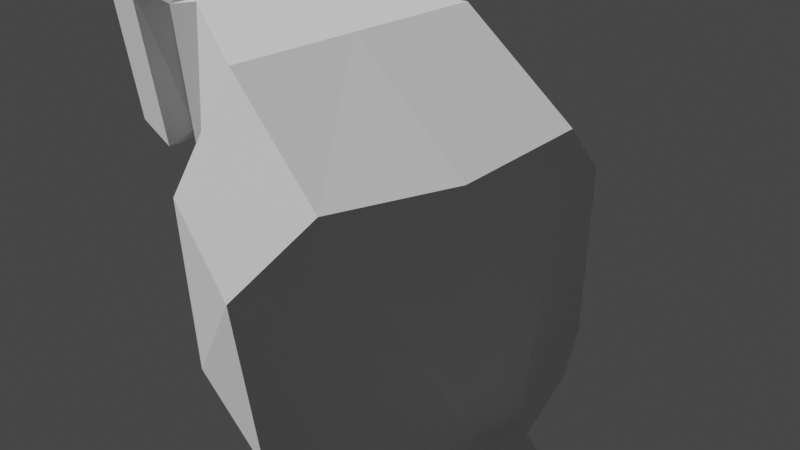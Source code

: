 # Source: mobs_rat.Cube.blend  (saved by Blender 2.81.16; exported with 4.5.12 LTS)
import bpy
from mathutils import Matrix  # noqa: F401  (used for matrix-valued properties, if any)

bpy.ops.wm.read_factory_settings(use_empty=True)
scene = bpy.context.scene
scene.name = 'Scene'

# ---- collections
col_collection = bpy.data.collections.new('Collection'); scene.collection.children.link(col_collection)

# ---- materials (node trees are filled in below, after node groups)
mat_material_001 = bpy.data.materials.new('Material.001')
mat_material_001.alpha_threshold = 0.0
mat_material_001.use_transparent_shadow = False
mat_material_001.preview_render_type = 'FLAT'
mat_material_001.roughness = 0.5
mat_material_001.line_color = (0.0, 0.0, 0.0, 1.0)

# ---- material node trees

# ---- world
world_world = bpy.data.worlds.new('World'); scene.world = world_world
world_world.use_nodes = True; world_world.node_tree.nodes.clear()
_N = world_world.node_tree.nodes; _L = world_world.node_tree.links
n0 = _N.new('ShaderNodeOutputWorld'); n0.name = 'World Output'; n0.location = (300, 300)
n1 = _N.new('ShaderNodeBackground'); n1.name = 'Background'; n1.location = (10, 300)
n1.inputs[0].default_value = (0.05088, 0.05088, 0.05088, 1.0)
_L.new(n1.outputs[0], n0.inputs[0])
n0.is_active_output = True
world_world.color = (0.05088, 0.05088, 0.05088)
world_world.use_sun_shadow = False
world_world.sun_shadow_jitter_overblur = 0.0

# ---- cameras
cam_camera_001 = bpy.data.cameras.new('Camera.001')
cam_camera_001.clip_end = 100.0
cam_camera_001.lens = 35.0
cam_camera_001.sensor_width = 32.0
cam_camera_001.sensor_height = 18.0
cam_camera_001.dof.focus_distance = 0.0

# ---- meshes
me_cube_001 = bpy.data.meshes.new('Cube.001')
me_cube_001.from_pydata([(1.0, -2.479, 0.2536), (0.3314, -4.943, 0.4353), (1.0, -2.582, 2.144), (0.3314, -4.943, 1.098), (0.9339, -1.737, 0.3197), (0.9339, -1.84, 2.078), (0.6695, -1.539, 0.5841), (0.6695, -1.539, 1.923), (0.7752, -1.196, 0.1577), (0.495, -1.228, 2.031), (1.016, 2.481, -0.05859), (0.889, 2.367, 2.301), (0.1773, 3.002, 0.1101), (0.1773, 3.002, 0.4775), (1.182, 0.9546, 0.09226), (0.9021, 1.044, 2.626), (0.03465, 8.259, -0.296), (0.03465, 8.265, -0.227), (0.06733, 6.205, -0.01245), (0.06733, 6.192, -0.1465), (0.1007, 5.761, 0.08144), (0.1007, 5.742, -0.1191), (-0.07873, 2.488, 0.02625), (1.433, 2.116, -0.08129), (1.438, 2.038, 1.574), (1.549, 1.046, 0.01834), (1.455, 1.111, 1.801), (-1.0, -2.479, 0.2536), (-0.3314, -4.943, 0.4353), (-1.0, -2.582, 2.144), (-0.3314, -4.943, 1.098), (-0.9339, -1.737, 0.3197), (-0.9339, -1.84, 2.078), (-0.6695, -1.539, 0.5841), (-0.6695, -1.539, 1.923), (-0.7752, -1.196, 0.1577), (-0.495, -1.228, 2.031), (-1.016, 2.481, -0.05859), (-0.889, 2.367, 2.301), (-0.1773, 3.002, 0.1101), (-0.1773, 3.002, 0.4775), (-1.182, 0.9546, 0.09226), (-0.9021, 1.044, 2.626), (-0.03465, 8.259, -0.296), (-0.03465, 8.265, -0.227), (-0.06733, 6.205, -0.01245), (-0.06733, 6.192, -0.1465), (-0.1007, 5.761, 0.08144), (-0.1007, 5.742, -0.1191), (1.03e-07, -2.479, 2.254), (-1.623e-08, -2.479, 0.2536), (-1.354e-07, -4.943, 1.098), (-1.354e-07, -4.943, 0.4353), (1.626e-07, -1.737, 2.187), (1.03e-07, -1.737, 0.3197), (1.626e-07, -1.539, 1.923), (1.626e-07, -1.539, 0.5841), (1.03e-07, -1.228, 2.031), (-1.623e-08, -1.196, 0.1577), (-1.354e-07, 2.521, 2.292), (0.07873, 2.488, 0.02625), (-1.623e-08, 3.002, 0.4775), (-1.623e-08, 3.002, 0.1101), (-1.623e-08, 0.9546, 0.09226), (-1.623e-08, 1.044, 2.626), (-1.623e-08, 6.192, -0.1465), (-1.623e-08, 6.205, -0.01245), (-1.623e-08, 8.259, -0.296), (-1.623e-08, 8.265, -0.227), (-1.623e-08, 5.761, 0.08144), (-1.623e-08, 5.742, -0.1191), (-1.433, 2.116, -0.08129), (-1.438, 2.038, 1.574), (-1.549, 1.046, 0.01834), (-1.455, 1.111, 1.801)], [], [(2, 3, 1, 0), (50, 0, 1, 52), (51, 3, 2, 49), (49, 2, 5, 53), (2, 0, 4, 5), (53, 5, 7, 55), (5, 4, 6, 7), (55, 7, 9, 57), (7, 6, 8, 9), (64, 15, 11, 59), (59, 11, 13, 61), (11, 10, 12, 13), (13, 12, 21, 20), (68, 17, 16, 67), (18, 19, 16, 17), (66, 18, 17, 68), (61, 13, 20, 69), (20, 21, 19, 18), (69, 20, 18, 66), (15, 14, 25, 26), (3, 51, 52, 1), (0, 50, 54, 4), (4, 54, 56, 6), (6, 56, 58, 8), (14, 63, 22, 10), (10, 22, 62, 12), (12, 62, 70, 21), (19, 65, 67, 16), (21, 70, 65, 19), (58, 63, 14, 8), (15, 9, 8, 14), (64, 57, 9, 15), (24, 26, 25, 23), (10, 11, 24, 23), (11, 15, 26, 24), (14, 10, 23, 25), (29, 27, 28, 30), (50, 52, 28, 27), (51, 49, 29, 30), (49, 53, 32, 29), (29, 32, 31, 27), (53, 55, 34, 32), (32, 34, 33, 31), (55, 57, 36, 34), (34, 36, 35, 33), (64, 59, 38, 42), (59, 61, 40, 38), (38, 40, 39, 37), (40, 47, 48, 39), (68, 67, 43, 44), (45, 44, 43, 46), (66, 68, 44, 45), (61, 69, 47, 40), (47, 45, 46, 48), (69, 66, 45, 47), (42, 74, 73, 41), (30, 28, 52, 51), (27, 31, 54, 50), (31, 33, 56, 54), (33, 35, 58, 56), (41, 37, 60, 63), (37, 39, 62, 60), (39, 48, 70, 62), (46, 43, 67, 65), (48, 46, 65, 70), (58, 35, 41, 63), (42, 41, 35, 36), (64, 42, 36, 57), (72, 71, 73, 74), (37, 71, 72, 38), (38, 72, 74, 42), (41, 73, 71, 37)])
_uv = me_cube_001.uv_layers.new(name='UVMap')
_uv.uv.foreach_set('vector', [0.4958, 0.7966, 0.1516, 0.8685, 0.1354, 0.7608, 0.4462, 0.649, 0.7438, 0.3912, 0.7178, 0.5909, 0.2254, 0.6121, 0.2054, 0.5399, 0.1539, 0.9842, 0.1535, 0.8699, 0.492, 0.7998, 0.494, 0.9834, 0.01637, 0.6302, 0.02078, 0.3558, 0.145, 0.3516, 0.1627, 0.6062, 0.02078, 0.3558, 0.02216, 0.02138, 0.1344, 0.02386, 0.145, 0.3516, 0.1627, 0.6062, 0.145, 0.3516, 0.2673, 0.3362, 0.2985, 0.6135, 0.145, 0.3516, 0.1344, 0.02386, 0.2546, 0.01623, 0.2673, 0.3362, 0.01253, 0.6375, 0.01866, 0.4801, 0.1498, 0.4992, 0.1539, 0.6325, 0.01866, 0.4801, 0.01909, 0.1887, 0.1486, 0.1779, 0.1498, 0.4992, 0.5481, 0.6423, 0.5345, 0.5042, 0.7778, 0.4995, 0.7941, 0.642, 0.7941, 0.642, 0.7778, 0.4995, 0.9585, 0.4805, 0.9588, 0.6396, 0.7778, 0.4995, 0.7909, 0.1909, 0.9683, 0.168, 0.9585, 0.4805, 0.916, 0.982, 0.917, 0.8924, 0.9864, 0.8864, 0.9841, 0.9767, 0.9722, 0.9886, 0.9138, 0.9781, 0.9263, 0.8979, 0.9765, 0.9009, 0.9137, 0.9812, 0.9206, 0.8931, 0.9817, 0.8861, 0.9834, 0.975, 0.914, 0.9853, 0.9188, 0.8969, 0.9805, 0.9045, 0.9831, 0.9904, 0.9143, 0.9824, 0.9183, 0.8944, 0.9741, 0.8932, 0.9783, 0.9813, 0.9124, 0.9821, 0.9147, 0.8917, 0.9788, 0.9013, 0.9773, 0.988, 0.9209, 0.9783, 0.9166, 0.8902, 0.9815, 0.8961, 0.9886, 0.9828, 0.3656, 0.2763, 0.3777, 0.0602, 0.4095, 0.05258, 0.4095, 0.2042, 0.1194, 0.889, 0.1192, 1.0, 0.003462, 0.9992, 0.003668, 0.8882, 0.7178, 0.5909, 0.7438, 0.3912, 0.9111, 0.4641, 0.8301, 0.5934, 0.8301, 0.5934, 0.9111, 0.4641, 0.964, 0.503, 0.8852, 0.6102, 0.01909, 0.1887, 0.02194, 0.03999, 0.1399, 0.02313, 0.1486, 0.1779, 0.5527, 0.1758, 0.5778, 0.007335, 0.805, 0.008306, 0.7909, 0.1909, 0.7909, 0.1909, 0.805, 0.008306, 0.9651, 0.03105, 0.9683, 0.168, 0.9138, 0.982, 0.9176, 0.8941, 0.9815, 0.8866, 0.9764, 0.9732, 0.915, 0.9818, 0.9223, 0.8947, 0.9769, 0.905, 0.9774, 0.9924, 0.9189, 0.9836, 0.9241, 0.8969, 0.9902, 0.9061, 0.983, 0.9931, 0.1399, 0.02313, 0.5778, 0.007335, 0.5527, 0.1758, 0.1486, 0.1779, 0.5345, 0.5042, 0.1498, 0.4992, 0.1486, 0.1779, 0.5527, 0.1758, 0.5481, 0.6423, 0.1539, 0.6325, 0.1498, 0.4992, 0.5345, 0.5042, 0.7778, 0.4995, 0.5345, 0.5042, 0.5527, 0.1758, 0.7909, 0.1909, 0.4879, 0.1449, 0.5071, 0.5195, 0.4019, 0.4077, 0.3999, 0.1449, 0.6382, 0.4502, 0.3618, 0.4502, 0.4137, 0.2552, 0.6073, 0.2561, 0.3898, 0.198, 0.6353, 0.198, 0.5711, 0.2584, 0.3991, 0.2585, 0.4958, 0.7966, 0.4462, 0.649, 0.1354, 0.7608, 0.1516, 0.8685, 0.7438, 0.3912, 0.2054, 0.5399, 0.2254, 0.6121, 0.7178, 0.5909, 0.1539, 0.9842, 0.494, 0.9834, 0.492, 0.7998, 0.1535, 0.8699, 0.01637, 0.6302, 0.1627, 0.6062, 0.145, 0.3516, 0.02078, 0.3558, 0.02078, 0.3558, 0.145, 0.3516, 0.1344, 0.02386, 0.02216, 0.02138, 0.1627, 0.6062, 0.2985, 0.6135, 0.2673, 0.3362, 0.145, 0.3516, 0.145, 0.3516, 0.2673, 0.3362, 0.2546, 0.01623, 0.1344, 0.02386, 0.01253, 0.6375, 0.1539, 0.6325, 0.1498, 0.4992, 0.01866, 0.4801, 0.01866, 0.4801, 0.1498, 0.4992, 0.1486, 0.1779, 0.01909, 0.1887, 0.5481, 0.6423, 0.7941, 0.642, 0.7778, 0.4995, 0.5345, 0.5042, 0.7941, 0.642, 0.9588, 0.6396, 0.9585, 0.4805, 0.7778, 0.4995, 0.7778, 0.4995, 0.9585, 0.4805, 0.9683, 0.168, 0.7909, 0.1909, 0.916, 0.982, 0.9841, 0.9767, 0.9864, 0.8864, 0.917, 0.8924, 0.9722, 0.9886, 0.9765, 0.9009, 0.9263, 0.8979, 0.9138, 0.9781, 0.9137, 0.9812, 0.9834, 0.975, 0.9817, 0.8861, 0.9206, 0.8931, 0.914, 0.9853, 0.9831, 0.9904, 0.9805, 0.9045, 0.9188, 0.8969, 0.9143, 0.9824, 0.9783, 0.9813, 0.9741, 0.8932, 0.9183, 0.8944, 0.9124, 0.9821, 0.9773, 0.988, 0.9788, 0.9013, 0.9147, 0.8917, 0.9209, 0.9783, 0.9886, 0.9828, 0.9815, 0.8961, 0.9166, 0.8902, 0.3656, 0.2763, 0.4095, 0.2042, 0.4095, 0.05258, 0.3777, 0.0602, 0.1194, 0.889, 0.003668, 0.8882, 0.003462, 0.9992, 0.1192, 1.0, 0.7178, 0.5909, 0.8301, 0.5934, 0.9111, 0.4641, 0.7438, 0.3912, 0.8301, 0.5934, 0.8852, 0.6102, 0.964, 0.503, 0.9111, 0.4641, 0.01909, 0.1887, 0.1486, 0.1779, 0.1399, 0.02313, 0.02194, 0.03999, 0.5527, 0.1758, 0.7909, 0.1909, 0.805, 0.008306, 0.5778, 0.007335, 0.7909, 0.1909, 0.9683, 0.168, 0.9651, 0.03105, 0.805, 0.008306, 0.9138, 0.982, 0.9764, 0.9732, 0.9815, 0.8866, 0.9176, 0.8941, 0.915, 0.9818, 0.9774, 0.9924, 0.9769, 0.905, 0.9223, 0.8947, 0.9189, 0.9836, 0.983, 0.9931, 0.9902, 0.9061, 0.9241, 0.8969, 0.1399, 0.02313, 0.1486, 0.1779, 0.5527, 0.1758, 0.5778, 0.007335, 0.5345, 0.5042, 0.5527, 0.1758, 0.1486, 0.1779, 0.1498, 0.4992, 0.5481, 0.6423, 0.5345, 0.5042, 0.1498, 0.4992, 0.1539, 0.6325, 0.7778, 0.4995, 0.7909, 0.1909, 0.5527, 0.1758, 0.5345, 0.5042, 0.4879, 0.1449, 0.3999, 0.1449, 0.4019, 0.4077, 0.5071, 0.5195, 0.6382, 0.4502, 0.6073, 0.2561, 0.4137, 0.2552, 0.3618, 0.4502, 0.3898, 0.198, 0.3991, 0.2585, 0.5711, 0.2584, 0.6353, 0.198])
me_cube_001.materials.append(mat_material_001)
me_cube_001.use_remesh_preserve_volume = False
me_cube_001.use_remesh_preserve_attributes = False
me_cube_001.use_mirror_vertex_groups = False
me_cube_001.update()
arm_armature = bpy.data.armatures.new('Armature')  # bones are not reproduced

# ---- objects
ob_camera = bpy.data.objects.new('Camera', cam_camera_001)
ob_cube = bpy.data.objects.new('Cube', me_cube_001)
ob_armature = bpy.data.objects.new('Armature', arm_armature)

# ---- transforms, parenting, visibility, modifiers, constraints
ob_camera.location = (2.204, 5.697, 5.781)
ob_camera.rotation_euler = (0.8218, -1.085e-06, 2.652)
ob_camera.lineart.crease_threshold = 0.0
ob_cube.parent = ob_armature
ob_cube.matrix_parent_inverse = Matrix(((1.0, 0.0, 0.0, -5.029e-09), (0.0, 1.0, 0.0, -2.312), (0.0, 0.0, 1.0, -0.2642), (0.0, 0.0, 0.0, 1.0)))
ob_cube.location = (1.776e-15, 2.384e-07, -2.384e-07)
ob_cube.rotation_euler = (0.05523, 1.226e-17, 3.386e-19)
ob_cube.lineart.crease_threshold = 0.0
_vg = ob_cube.vertex_groups.new(name='Root')
for _i, _w in zip([2, 4, 5, 6, 7, 8, 9, 10, 11, 12, 13, 14, 15, 22, 23, 24, 25, 26, 27, 31, 32, 33, 34, 35, 36, 37, 38, 39, 40, 41, 42, 49, 53, 54, 55, 56, 57, 58, 59, 60, 61, 62, 63, 64, 71, 72, 73, 74], [0.0, 0.0, 0.0, 0.0, 0.0, 0.0, 1.336e-19, 0.003675, 1.558e-10, 0.0, 8.58e-11, 0.002869, 1.254e-14, 5.365e-10, 8.418e-07, 2.568e-14, 0.0003986, 1.151e-16, 0.0, 0.0, 0.0, 0.0, 0.0, 0.0, 6.58e-09, 1.456e-11, 0.002453, 0.0, 5.616e-08, 1.131e-13, 1.218e-09, 0.0, 0.0, 0.0, 0.0, 0.0, 2.198e-13, 0.0, 0.0017, 6.794e-08, 0.0, 0.0, 0.0, 3.315e-07, 3.077e-13, 1.968e-07, 4.598e-06, 3.253e-08]): _vg.add([_i], _w, 'REPLACE')
_vg = ob_cube.vertex_groups.new(name='body')
for _i, _w in zip([0, 2, 4, 5, 6, 7, 8, 9, 10, 11, 14, 15, 22, 23, 24, 25, 26, 27, 29, 31, 32, 33, 34, 35, 36, 37, 38, 41, 42, 49, 53, 54, 55, 56, 57, 58, 59, 60, 63, 64, 71, 72, 73, 74], [0.04245, 0.07587, 0.1781, 0.2483, 0.3343, 0.4768, 1.0, 1.0, 1.0, 1.0, 1.0, 1.0, 1.0, 0.9962, 1.0, 1.0, 1.0, 0.04245, 0.07587, 0.1781, 0.2483, 0.3344, 0.4768, 1.0, 1.0, 0.9718, 1.0, 1.0, 1.0, 0.07128, 0.2827, 0.09893, 0.5162, 0.2094, 1.0, 1.0, 1.0, 0.9926, 1.0, 1.0, 1.0, 1.0, 1.0, 1.0]): _vg.add([_i], _w, 'REPLACE')
_vg = ob_cube.vertex_groups.new(name='head')
for _i, _w in zip([0, 1, 2, 3, 4, 5, 6, 7, 8, 9, 27, 28, 29, 30, 31, 32, 33, 34, 35, 36, 49, 50, 51, 52, 53, 54, 55, 56, 57, 58], [0.9999, 1.0, 0.9987, 1.0, 0.8194, 0.7431, 0.6611, 0.5059, 0.2081, 0.1823, 1.0, 0.9999, 1.0, 1.0, 0.8239, 0.7431, 0.6611, 0.5059, 0.2081, 0.1823, 0.9947, 1.0, 1.0, 1.0, 0.7083, 0.9009, 0.4687, 0.7899, 0.1732, 0.1564]): _vg.add([_i], _w, 'REPLACE')
_vg = ob_cube.vertex_groups.new(name='tail')
for _i, _w in zip([10, 11, 12, 13, 14, 20, 21, 22, 23, 24, 25, 26, 35, 37, 38, 39, 40, 41, 42, 47, 48, 59, 60, 61, 62, 63, 64, 69, 70, 71, 72, 73, 74], [1.332e-07, 3.752e-26, 0.9718, 0.9662, 0.0, 0.9988, 0.9987, 0.01472, 1.11e-13, 7.275e-21, 0.0, 0.0, 0.0, 6.585e-12, 1.231e-12, 0.9718, 0.9662, 0.0, 0.0, 0.9988, 0.9987, 0.0, 0.01472, 0.9866, 0.9557, 0.0, 0.0, 0.9992, 0.9989, 0.0, 2.673e-11, 0.0, 0.0]): _vg.add([_i], _w, 'REPLACE')
_vg = ob_cube.vertex_groups.new(name='tail_')
for _i, _w in zip([16, 17, 18, 19, 43, 44, 45, 46, 65, 66, 67, 68], [1.0, 1.0, 0.9986, 0.9988, 1.0, 1.0, 0.9986, 0.9988, 0.9993, 0.9991, 1.0, 1.0]): _vg.add([_i], _w, 'REPLACE')
_m = ob_cube.modifiers.new('Armature', 'ARMATURE')
_m.object = ob_armature
ob_armature.location = (5.029e-09, 2.312, 0.2642)
ob_armature.lineart.crease_threshold = 0.0

# ---- collection membership
col_collection.objects.link(ob_camera)
col_collection.objects.link(ob_cube)
col_collection.objects.link(ob_armature)

# ---- scene / render settings (as saved in the file)
scene.camera = ob_camera
scene.frame_start = 1; scene.frame_end = 24; scene.frame_set(1)
scene.render.engine = 'BLENDER_EEVEE_NEXT'
scene.cycles.use_denoising = False
scene.cycles.samples = 128
scene.cycles.sampling_pattern = 'TABULATED_SOBOL'
scene.cycles.use_adaptive_sampling = False
scene.cycles.use_light_tree = False
scene.view_settings.view_transform = 'Filmic'
bpy.context.view_layer.update()

# ---- added for rendering (the .blend has no usable light): sun
light_auto_sun = bpy.data.lights.new('AutoSun', 'SUN')
light_auto_sun.energy = 3.0
light_auto_sun.angle = 0.0523599
ob_auto_sun = bpy.data.objects.new('AutoSun', light_auto_sun)
scene.collection.objects.link(ob_auto_sun)
ob_auto_sun.rotation_euler = (0.872665, 0.174533, 0.523599)
bpy.context.view_layer.update()
